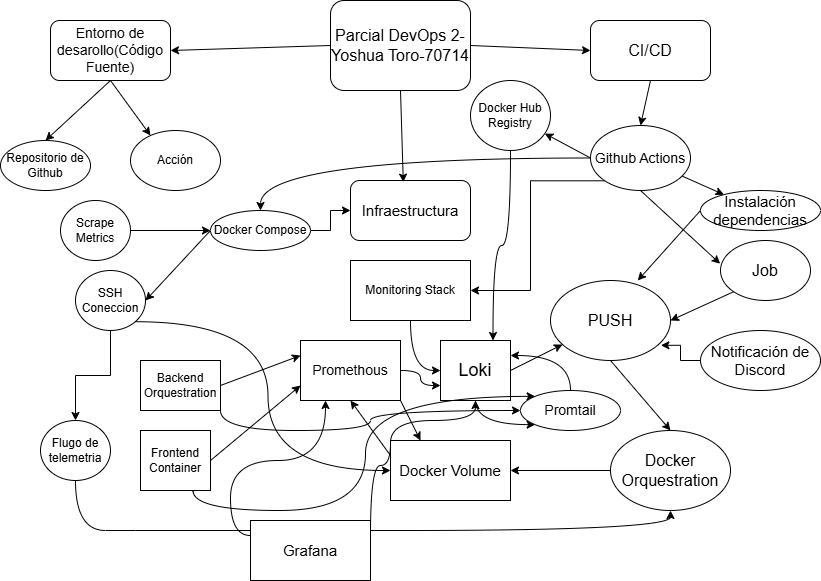

The diagram above was exported from draw.io. Its source (the exported page's mxGraphModel, read from the mxfile embedded in the PNG):
<mxGraphModel dx="1042" dy="529" grid="1" gridSize="10" guides="1" tooltips="1" connect="1" arrows="1" fold="1" page="1" pageScale="1" pageWidth="827" pageHeight="1169" math="0" shadow="0">
  <root>
    <mxCell id="0" />
    <mxCell id="1" parent="0" />
    <mxCell id="v0joYzCpPmFV3WSrg9Id-3" edge="1" parent="1" source="v0joYzCpPmFV3WSrg9Id-1" style="edgeStyle=none;rounded=0;orthogonalLoop=1;jettySize=auto;html=1;exitX=0;exitY=0.5;exitDx=0;exitDy=0;entryX=1;entryY=0.5;entryDx=0;entryDy=0;" target="v0joYzCpPmFV3WSrg9Id-2">
      <mxGeometry relative="1" as="geometry">
        <mxPoint x="180" y="80" as="targetPoint" />
      </mxGeometry>
    </mxCell>
    <mxCell id="v0joYzCpPmFV3WSrg9Id-10" edge="1" parent="1" source="v0joYzCpPmFV3WSrg9Id-1" style="edgeStyle=none;rounded=0;orthogonalLoop=1;jettySize=auto;html=1;exitX=1;exitY=0.5;exitDx=0;exitDy=0;entryX=0;entryY=0.5;entryDx=0;entryDy=0;" target="v0joYzCpPmFV3WSrg9Id-9">
      <mxGeometry relative="1" as="geometry" />
    </mxCell>
    <mxCell id="v0joYzCpPmFV3WSrg9Id-1" parent="1" style="rounded=1;whiteSpace=wrap;html=1;" value="&lt;font style=&quot;font-size: 16px;&quot;&gt;Parcial DevOps 2-Yoshua Toro-70714&lt;/font&gt;" vertex="1">
      <mxGeometry height="90" width="140" x="330" y="30" as="geometry" />
    </mxCell>
    <mxCell id="v0joYzCpPmFV3WSrg9Id-7" edge="1" parent="1" source="v0joYzCpPmFV3WSrg9Id-2" style="edgeStyle=none;rounded=0;orthogonalLoop=1;jettySize=auto;html=1;exitX=0.5;exitY=1;exitDx=0;exitDy=0;entryX=0.5;entryY=0;entryDx=0;entryDy=0;" target="v0joYzCpPmFV3WSrg9Id-4">
      <mxGeometry relative="1" as="geometry" />
    </mxCell>
    <mxCell id="v0joYzCpPmFV3WSrg9Id-8" edge="1" parent="1" source="v0joYzCpPmFV3WSrg9Id-2" style="edgeStyle=none;rounded=0;orthogonalLoop=1;jettySize=auto;html=1;exitX=0.5;exitY=1;exitDx=0;exitDy=0;entryX=0.222;entryY=0.083;entryDx=0;entryDy=0;entryPerimeter=0;" target="v0joYzCpPmFV3WSrg9Id-5">
      <mxGeometry relative="1" as="geometry" />
    </mxCell>
    <mxCell id="v0joYzCpPmFV3WSrg9Id-2" parent="1" style="rounded=1;whiteSpace=wrap;html=1;" value="&lt;font style=&quot;font-size: 14px;&quot;&gt;Entorno de desarollo(Código Fuente)&lt;/font&gt;" vertex="1">
      <mxGeometry height="60" width="120" x="50" y="50" as="geometry" />
    </mxCell>
    <mxCell id="v0joYzCpPmFV3WSrg9Id-4" parent="1" style="ellipse;whiteSpace=wrap;html=1;" value="Repositorio de Github" vertex="1">
      <mxGeometry height="50" width="90" y="170" as="geometry" />
    </mxCell>
    <mxCell id="v0joYzCpPmFV3WSrg9Id-5" parent="1" style="ellipse;whiteSpace=wrap;html=1;" value="Acción" vertex="1">
      <mxGeometry height="60" width="90" x="130" y="160" as="geometry" />
    </mxCell>
    <mxCell id="v0joYzCpPmFV3WSrg9Id-12" edge="1" parent="1" source="v0joYzCpPmFV3WSrg9Id-9" style="edgeStyle=none;rounded=0;orthogonalLoop=1;jettySize=auto;html=1;exitX=0.5;exitY=1;exitDx=0;exitDy=0;entryX=0.5;entryY=0;entryDx=0;entryDy=0;" target="v0joYzCpPmFV3WSrg9Id-11">
      <mxGeometry relative="1" as="geometry" />
    </mxCell>
    <mxCell id="v0joYzCpPmFV3WSrg9Id-9" parent="1" style="rounded=1;whiteSpace=wrap;html=1;" value="&lt;font style=&quot;font-size: 16px;&quot;&gt;CI/CD&lt;/font&gt;" vertex="1">
      <mxGeometry height="60" width="120" x="590" y="50" as="geometry" />
    </mxCell>
    <mxCell id="v0joYzCpPmFV3WSrg9Id-25" edge="1" parent="1" source="v0joYzCpPmFV3WSrg9Id-11" style="edgeStyle=none;rounded=0;orthogonalLoop=1;jettySize=auto;html=1;" target="v0joYzCpPmFV3WSrg9Id-24">
      <mxGeometry relative="1" as="geometry" />
    </mxCell>
    <mxCell id="v0joYzCpPmFV3WSrg9Id-32" edge="1" parent="1" source="v0joYzCpPmFV3WSrg9Id-11" style="edgeStyle=orthogonalEdgeStyle;curved=1;rounded=0;orthogonalLoop=1;jettySize=auto;html=1;exitX=0;exitY=0.5;exitDx=0;exitDy=0;entryX=0.5;entryY=0;entryDx=0;entryDy=0;" target="v0joYzCpPmFV3WSrg9Id-33">
      <mxGeometry relative="1" as="geometry">
        <mxPoint x="260" y="240" as="targetPoint" />
      </mxGeometry>
    </mxCell>
    <mxCell id="v0joYzCpPmFV3WSrg9Id-38" edge="1" parent="1" source="v0joYzCpPmFV3WSrg9Id-11" style="edgeStyle=none;rounded=0;orthogonalLoop=1;jettySize=auto;html=1;exitX=0;exitY=0.5;exitDx=0;exitDy=0;" target="v0joYzCpPmFV3WSrg9Id-39">
      <mxGeometry relative="1" as="geometry">
        <mxPoint x="530" y="170" as="targetPoint" />
      </mxGeometry>
    </mxCell>
    <mxCell id="wP2IK0Fh-0P82rI6B7O3-10" edge="1" parent="1" source="v0joYzCpPmFV3WSrg9Id-11" style="edgeStyle=orthogonalEdgeStyle;rounded=0;orthogonalLoop=1;jettySize=auto;html=1;exitX=0;exitY=1;exitDx=0;exitDy=0;entryX=1;entryY=0.5;entryDx=0;entryDy=0;" target="v0joYzCpPmFV3WSrg9Id-22">
      <mxGeometry relative="1" as="geometry" />
    </mxCell>
    <mxCell id="v0joYzCpPmFV3WSrg9Id-11" parent="1" style="ellipse;whiteSpace=wrap;html=1;" value="&lt;font style=&quot;font-size: 14px;&quot;&gt;Github Actions&lt;/font&gt;" vertex="1">
      <mxGeometry height="65" width="100" x="590" y="155" as="geometry" />
    </mxCell>
    <mxCell id="v0joYzCpPmFV3WSrg9Id-16" edge="1" parent="1" source="v0joYzCpPmFV3WSrg9Id-14" style="edgeStyle=none;rounded=0;orthogonalLoop=1;jettySize=auto;html=1;exitX=0.5;exitY=1;exitDx=0;exitDy=0;entryX=0.5;entryY=0;entryDx=0;entryDy=0;" target="v0joYzCpPmFV3WSrg9Id-15">
      <mxGeometry relative="1" as="geometry" />
    </mxCell>
    <mxCell id="v0joYzCpPmFV3WSrg9Id-14" parent="1" style="ellipse;whiteSpace=wrap;html=1;" value="&lt;font style=&quot;font-size: 16px;&quot;&gt;PUSH&lt;/font&gt;" vertex="1">
      <mxGeometry height="80" width="120" x="550" y="310" as="geometry" />
    </mxCell>
    <mxCell id="v0joYzCpPmFV3WSrg9Id-31" edge="1" parent="1" source="v0joYzCpPmFV3WSrg9Id-15" style="edgeStyle=none;rounded=0;orthogonalLoop=1;jettySize=auto;html=1;exitX=0;exitY=0.5;exitDx=0;exitDy=0;entryX=1;entryY=0.5;entryDx=0;entryDy=0;" target="v0joYzCpPmFV3WSrg9Id-30">
      <mxGeometry relative="1" as="geometry" />
    </mxCell>
    <mxCell id="v0joYzCpPmFV3WSrg9Id-15" parent="1" style="ellipse;whiteSpace=wrap;html=1;" value="&lt;font style=&quot;font-size: 16px;&quot;&gt;Docker Orquestration&lt;/font&gt;" vertex="1">
      <mxGeometry height="80" width="120" x="610" y="460" as="geometry" />
    </mxCell>
    <mxCell id="v0joYzCpPmFV3WSrg9Id-17" parent="1" style="rounded=1;whiteSpace=wrap;html=1;" value="&lt;font style=&quot;font-size: 15px;&quot;&gt;Infraestructura&lt;/font&gt;" vertex="1">
      <mxGeometry height="60" width="120" x="350" y="210" as="geometry" />
    </mxCell>
    <mxCell id="v0joYzCpPmFV3WSrg9Id-18" edge="1" parent="1" source="v0joYzCpPmFV3WSrg9Id-1" style="edgeStyle=none;rounded=0;orthogonalLoop=1;jettySize=auto;html=1;exitX=0.5;exitY=1;exitDx=0;exitDy=0;entryX=0.44;entryY=0.027;entryDx=0;entryDy=0;entryPerimeter=0;" target="v0joYzCpPmFV3WSrg9Id-17">
      <mxGeometry relative="1" as="geometry" />
    </mxCell>
    <mxCell id="wP2IK0Fh-0P82rI6B7O3-15" edge="1" parent="1" source="v0joYzCpPmFV3WSrg9Id-22" style="edgeStyle=orthogonalEdgeStyle;curved=1;rounded=0;orthogonalLoop=1;jettySize=auto;html=1;exitX=0.5;exitY=1;exitDx=0;exitDy=0;entryX=0;entryY=0.5;entryDx=0;entryDy=0;" target="wP2IK0Fh-0P82rI6B7O3-11">
      <mxGeometry relative="1" as="geometry" />
    </mxCell>
    <mxCell id="v0joYzCpPmFV3WSrg9Id-22" parent="1" style="rounded=0;whiteSpace=wrap;html=1;" value="Monitoring Stack" vertex="1">
      <mxGeometry height="60" width="120" x="350" y="290" as="geometry" />
    </mxCell>
    <mxCell id="v0joYzCpPmFV3WSrg9Id-24" parent="1" style="ellipse;whiteSpace=wrap;html=1;" value="&lt;font style=&quot;font-size: 15px;&quot;&gt;Instalación dependencias&lt;/font&gt;" vertex="1">
      <mxGeometry height="40" width="120" x="700" y="220" as="geometry" />
    </mxCell>
    <mxCell id="v0joYzCpPmFV3WSrg9Id-29" edge="1" parent="1" source="v0joYzCpPmFV3WSrg9Id-26" style="edgeStyle=none;rounded=0;orthogonalLoop=1;jettySize=auto;html=1;exitX=0;exitY=1;exitDx=0;exitDy=0;entryX=1;entryY=0.5;entryDx=0;entryDy=0;" target="v0joYzCpPmFV3WSrg9Id-14">
      <mxGeometry relative="1" as="geometry" />
    </mxCell>
    <mxCell id="v0joYzCpPmFV3WSrg9Id-26" parent="1" style="ellipse;whiteSpace=wrap;html=1;" value="&lt;font style=&quot;font-size: 16px;&quot;&gt;Job&lt;/font&gt;" vertex="1">
      <mxGeometry height="60" width="90" x="720" y="270" as="geometry" />
    </mxCell>
    <mxCell id="v0joYzCpPmFV3WSrg9Id-27" edge="1" parent="1" source="v0joYzCpPmFV3WSrg9Id-11" style="edgeStyle=none;rounded=0;orthogonalLoop=1;jettySize=auto;html=1;exitX=0.5;exitY=1;exitDx=0;exitDy=0;entryX=-0.004;entryY=0.387;entryDx=0;entryDy=0;entryPerimeter=0;" target="v0joYzCpPmFV3WSrg9Id-26">
      <mxGeometry relative="1" as="geometry" />
    </mxCell>
    <mxCell id="v0joYzCpPmFV3WSrg9Id-28" edge="1" parent="1" source="v0joYzCpPmFV3WSrg9Id-24" style="edgeStyle=none;rounded=0;orthogonalLoop=1;jettySize=auto;html=1;exitX=0;exitY=0.5;exitDx=0;exitDy=0;entryX=0.727;entryY=0;entryDx=0;entryDy=0;entryPerimeter=0;" target="v0joYzCpPmFV3WSrg9Id-14">
      <mxGeometry relative="1" as="geometry" />
    </mxCell>
    <mxCell id="wP2IK0Fh-0P82rI6B7O3-22" edge="1" parent="1" source="v0joYzCpPmFV3WSrg9Id-30" style="edgeStyle=none;shape=wire;rounded=0;orthogonalLoop=1;jettySize=auto;html=1;exitX=0;exitY=0.25;exitDx=0;exitDy=0;entryX=0.5;entryY=1;entryDx=0;entryDy=0;dashed=1;" target="wP2IK0Fh-0P82rI6B7O3-17">
      <mxGeometry relative="1" as="geometry" />
    </mxCell>
    <mxCell id="v0joYzCpPmFV3WSrg9Id-30" parent="1" style="rounded=0;whiteSpace=wrap;html=1;" value="&lt;font style=&quot;font-size: 15px;&quot;&gt;Docker Volume&lt;/font&gt;" vertex="1">
      <mxGeometry height="60" width="120" x="390" y="470" as="geometry" />
    </mxCell>
    <mxCell id="v0joYzCpPmFV3WSrg9Id-35" edge="1" parent="1" source="v0joYzCpPmFV3WSrg9Id-33" style="edgeStyle=none;rounded=0;orthogonalLoop=1;jettySize=auto;html=1;exitX=0;exitY=0.5;exitDx=0;exitDy=0;entryX=1;entryY=0.5;entryDx=0;entryDy=0;" target="v0joYzCpPmFV3WSrg9Id-34">
      <mxGeometry relative="1" as="geometry" />
    </mxCell>
    <mxCell id="wP2IK0Fh-0P82rI6B7O3-4" edge="1" parent="1" source="v0joYzCpPmFV3WSrg9Id-33" style="edgeStyle=orthogonalEdgeStyle;rounded=0;orthogonalLoop=1;jettySize=auto;html=1;exitX=1;exitY=0.5;exitDx=0;exitDy=0;entryX=0;entryY=0.5;entryDx=0;entryDy=0;" target="v0joYzCpPmFV3WSrg9Id-17">
      <mxGeometry relative="1" as="geometry" />
    </mxCell>
    <mxCell id="v0joYzCpPmFV3WSrg9Id-33" parent="1" style="ellipse;whiteSpace=wrap;html=1;" value="Docker Compose" vertex="1">
      <mxGeometry height="40" width="100" x="210" y="240" as="geometry" />
    </mxCell>
    <mxCell id="v0joYzCpPmFV3WSrg9Id-36" edge="1" parent="1" source="wP2IK0Fh-0P82rI6B7O3-7" style="edgeStyle=orthogonalEdgeStyle;curved=1;rounded=0;orthogonalLoop=1;jettySize=auto;html=1;exitX=0.5;exitY=1;exitDx=0;exitDy=0;entryX=0.5;entryY=1;entryDx=0;entryDy=0;" target="v0joYzCpPmFV3WSrg9Id-15">
      <mxGeometry relative="1" as="geometry">
        <Array as="points">
          <mxPoint x="135" y="560" />
          <mxPoint x="640" y="560" />
        </Array>
        <mxPoint x="560" y="540" as="targetPoint" />
      </mxGeometry>
    </mxCell>
    <mxCell id="v0joYzCpPmFV3WSrg9Id-37" edge="1" parent="1" source="v0joYzCpPmFV3WSrg9Id-34" style="edgeStyle=orthogonalEdgeStyle;curved=1;rounded=0;orthogonalLoop=1;jettySize=auto;html=1;exitX=1;exitY=1;exitDx=0;exitDy=0;entryX=0;entryY=0.5;entryDx=0;entryDy=0;" target="v0joYzCpPmFV3WSrg9Id-30">
      <mxGeometry relative="1" as="geometry" />
    </mxCell>
    <mxCell id="wP2IK0Fh-0P82rI6B7O3-9" edge="1" parent="1" source="v0joYzCpPmFV3WSrg9Id-34" style="edgeStyle=orthogonalEdgeStyle;rounded=0;orthogonalLoop=1;jettySize=auto;html=1;exitX=0.5;exitY=1;exitDx=0;exitDy=0;entryX=0.5;entryY=0;entryDx=0;entryDy=0;" target="wP2IK0Fh-0P82rI6B7O3-7">
      <mxGeometry relative="1" as="geometry" />
    </mxCell>
    <mxCell id="v0joYzCpPmFV3WSrg9Id-34" parent="1" style="ellipse;whiteSpace=wrap;html=1;" value="SSH Coneccion" vertex="1">
      <mxGeometry height="60" width="70" x="75" y="300" as="geometry" />
    </mxCell>
    <mxCell id="wP2IK0Fh-0P82rI6B7O3-16" edge="1" parent="1" source="v0joYzCpPmFV3WSrg9Id-39" style="edgeStyle=orthogonalEdgeStyle;curved=1;rounded=0;orthogonalLoop=1;jettySize=auto;html=1;exitX=0.5;exitY=1;exitDx=0;exitDy=0;entryX=0.75;entryY=0;entryDx=0;entryDy=0;" target="wP2IK0Fh-0P82rI6B7O3-11">
      <mxGeometry relative="1" as="geometry" />
    </mxCell>
    <mxCell id="v0joYzCpPmFV3WSrg9Id-39" parent="1" style="ellipse;whiteSpace=wrap;html=1;" value="Docker Hub Registry" vertex="1">
      <mxGeometry height="70" width="80" x="470" y="110" as="geometry" />
    </mxCell>
    <mxCell id="wP2IK0Fh-0P82rI6B7O3-1" parent="1" style="ellipse;whiteSpace=wrap;html=1;" value="&lt;font style=&quot;font-size: 15px;&quot;&gt;Notificación de Discord&lt;/font&gt;" vertex="1">
      <mxGeometry height="60" width="120" x="700" y="360" as="geometry" />
    </mxCell>
    <mxCell id="wP2IK0Fh-0P82rI6B7O3-3" edge="1" parent="1" source="wP2IK0Fh-0P82rI6B7O3-1" style="edgeStyle=orthogonalEdgeStyle;rounded=0;orthogonalLoop=1;jettySize=auto;html=1;exitX=0;exitY=0.5;exitDx=0;exitDy=0;entryX=0.92;entryY=0.81;entryDx=0;entryDy=0;entryPerimeter=0;" target="v0joYzCpPmFV3WSrg9Id-14">
      <mxGeometry relative="1" as="geometry" />
    </mxCell>
    <mxCell id="wP2IK0Fh-0P82rI6B7O3-6" edge="1" parent="1" source="wP2IK0Fh-0P82rI6B7O3-5" style="edgeStyle=orthogonalEdgeStyle;rounded=0;orthogonalLoop=1;jettySize=auto;html=1;" target="v0joYzCpPmFV3WSrg9Id-33" value="">
      <mxGeometry relative="1" as="geometry" />
    </mxCell>
    <mxCell id="wP2IK0Fh-0P82rI6B7O3-5" parent="1" style="ellipse;whiteSpace=wrap;html=1;" value="Scrape Metrics" vertex="1">
      <mxGeometry height="60" width="70" x="60" y="230" as="geometry" />
    </mxCell>
    <mxCell id="wP2IK0Fh-0P82rI6B7O3-7" parent="1" style="ellipse;whiteSpace=wrap;html=1;" value="Flugo de telemetria" vertex="1">
      <mxGeometry height="60" width="70" x="40" y="450" as="geometry" />
    </mxCell>
    <mxCell id="wP2IK0Fh-0P82rI6B7O3-27" edge="1" parent="1" source="wP2IK0Fh-0P82rI6B7O3-11" style="edgeStyle=none;shape=wire;rounded=0;orthogonalLoop=1;jettySize=auto;html=1;exitX=1;exitY=0.5;exitDx=0;exitDy=0;dashed=1;" target="v0joYzCpPmFV3WSrg9Id-14">
      <mxGeometry relative="1" as="geometry" />
    </mxCell>
    <mxCell id="wP2IK0Fh-0P82rI6B7O3-31" edge="1" parent="1" source="wP2IK0Fh-0P82rI6B7O3-11" style="edgeStyle=orthogonalEdgeStyle;shape=wire;curved=1;rounded=0;orthogonalLoop=1;jettySize=auto;html=1;exitX=0.5;exitY=1;exitDx=0;exitDy=0;entryX=0;entryY=1;entryDx=0;entryDy=0;dashed=1;" target="wP2IK0Fh-0P82rI6B7O3-29">
      <mxGeometry relative="1" as="geometry" />
    </mxCell>
    <mxCell id="wP2IK0Fh-0P82rI6B7O3-11" parent="1" style="rounded=0;whiteSpace=wrap;html=1;" value="&lt;font style=&quot;font-size: 18px;&quot;&gt;Loki&lt;/font&gt;" vertex="1">
      <mxGeometry height="60" width="70" x="440" y="370" as="geometry" />
    </mxCell>
    <mxCell id="wP2IK0Fh-0P82rI6B7O3-18" edge="1" parent="1" source="wP2IK0Fh-0P82rI6B7O3-17" style="edgeStyle=orthogonalEdgeStyle;curved=1;rounded=0;orthogonalLoop=1;jettySize=auto;html=1;exitX=1;exitY=0.5;exitDx=0;exitDy=0;entryX=0;entryY=0.75;entryDx=0;entryDy=0;" target="wP2IK0Fh-0P82rI6B7O3-11">
      <mxGeometry relative="1" as="geometry" />
    </mxCell>
    <mxCell id="wP2IK0Fh-0P82rI6B7O3-20" edge="1" parent="1" source="wP2IK0Fh-0P82rI6B7O3-17" style="edgeStyle=none;rounded=0;orthogonalLoop=1;jettySize=auto;html=1;exitX=1;exitY=1;exitDx=0;exitDy=0;entryX=0.25;entryY=0;entryDx=0;entryDy=0;" target="v0joYzCpPmFV3WSrg9Id-30">
      <mxGeometry relative="1" as="geometry" />
    </mxCell>
    <mxCell id="wP2IK0Fh-0P82rI6B7O3-17" parent="1" style="rounded=0;whiteSpace=wrap;html=1;" value="&lt;font style=&quot;font-size: 14px;&quot;&gt;Promethous&lt;/font&gt;" vertex="1">
      <mxGeometry height="60" width="100" x="300" y="370" as="geometry" />
    </mxCell>
    <mxCell id="wP2IK0Fh-0P82rI6B7O3-25" edge="1" parent="1" source="wP2IK0Fh-0P82rI6B7O3-23" style="edgeStyle=none;shape=wire;rounded=0;orthogonalLoop=1;jettySize=auto;html=1;exitX=1;exitY=0.5;exitDx=0;exitDy=0;entryX=0;entryY=0.25;entryDx=0;entryDy=0;dashed=1;" target="wP2IK0Fh-0P82rI6B7O3-17">
      <mxGeometry relative="1" as="geometry" />
    </mxCell>
    <mxCell id="wP2IK0Fh-0P82rI6B7O3-32" edge="1" parent="1" source="wP2IK0Fh-0P82rI6B7O3-23" style="edgeStyle=orthogonalEdgeStyle;shape=wire;curved=1;rounded=0;orthogonalLoop=1;jettySize=auto;html=1;exitX=1;exitY=1;exitDx=0;exitDy=0;entryX=0;entryY=0.5;entryDx=0;entryDy=0;dashed=1;" target="wP2IK0Fh-0P82rI6B7O3-29">
      <mxGeometry relative="1" as="geometry" />
    </mxCell>
    <mxCell id="wP2IK0Fh-0P82rI6B7O3-23" parent="1" style="rounded=0;whiteSpace=wrap;html=1;" value="Backend Orquestration" vertex="1">
      <mxGeometry height="50" width="80" x="140" y="390" as="geometry" />
    </mxCell>
    <mxCell id="wP2IK0Fh-0P82rI6B7O3-26" edge="1" parent="1" source="wP2IK0Fh-0P82rI6B7O3-24" style="edgeStyle=none;shape=wire;rounded=0;orthogonalLoop=1;jettySize=auto;html=1;exitX=1;exitY=0.5;exitDx=0;exitDy=0;entryX=0;entryY=0.75;entryDx=0;entryDy=0;dashed=1;" target="wP2IK0Fh-0P82rI6B7O3-17">
      <mxGeometry relative="1" as="geometry" />
    </mxCell>
    <mxCell id="wP2IK0Fh-0P82rI6B7O3-33" edge="1" parent="1" source="wP2IK0Fh-0P82rI6B7O3-24" style="edgeStyle=orthogonalEdgeStyle;shape=wire;curved=1;rounded=0;orthogonalLoop=1;jettySize=auto;html=1;exitX=0.75;exitY=1;exitDx=0;exitDy=0;entryX=0;entryY=0;entryDx=0;entryDy=0;dashed=1;" target="wP2IK0Fh-0P82rI6B7O3-29">
      <mxGeometry relative="1" as="geometry" />
    </mxCell>
    <mxCell id="wP2IK0Fh-0P82rI6B7O3-24" parent="1" style="rounded=0;whiteSpace=wrap;html=1;" value="Frontend Container" vertex="1">
      <mxGeometry height="60" width="70" x="140" y="460" as="geometry" />
    </mxCell>
    <mxCell id="wP2IK0Fh-0P82rI6B7O3-34" edge="1" parent="1" source="wP2IK0Fh-0P82rI6B7O3-29" style="edgeStyle=orthogonalEdgeStyle;shape=wire;curved=1;rounded=0;orthogonalLoop=1;jettySize=auto;html=1;exitX=0.5;exitY=0;exitDx=0;exitDy=0;entryX=1;entryY=0.25;entryDx=0;entryDy=0;dashed=1;" target="wP2IK0Fh-0P82rI6B7O3-11">
      <mxGeometry relative="1" as="geometry" />
    </mxCell>
    <mxCell id="wP2IK0Fh-0P82rI6B7O3-29" parent="1" style="ellipse;whiteSpace=wrap;html=1;" value="&lt;font style=&quot;font-size: 14px;&quot;&gt;Promtail&lt;/font&gt;" vertex="1">
      <mxGeometry height="40" width="100" x="520" y="420" as="geometry" />
    </mxCell>
    <mxCell id="wP2IK0Fh-0P82rI6B7O3-36" edge="1" parent="1" source="wP2IK0Fh-0P82rI6B7O3-35" style="edgeStyle=orthogonalEdgeStyle;shape=wire;curved=1;rounded=0;orthogonalLoop=1;jettySize=auto;html=1;exitX=0;exitY=0.25;exitDx=0;exitDy=0;entryX=0.25;entryY=1;entryDx=0;entryDy=0;dashed=1;" target="wP2IK0Fh-0P82rI6B7O3-17">
      <mxGeometry relative="1" as="geometry" />
    </mxCell>
    <mxCell id="wP2IK0Fh-0P82rI6B7O3-37" edge="1" parent="1" source="wP2IK0Fh-0P82rI6B7O3-35" style="edgeStyle=orthogonalEdgeStyle;shape=wire;curved=1;rounded=0;orthogonalLoop=1;jettySize=auto;html=1;exitX=1;exitY=0.25;exitDx=0;exitDy=0;entryX=0.5;entryY=1;entryDx=0;entryDy=0;dashed=1;" target="wP2IK0Fh-0P82rI6B7O3-11">
      <mxGeometry relative="1" as="geometry">
        <Array as="points">
          <mxPoint x="370" y="495" />
          <mxPoint x="390" y="495" />
          <mxPoint x="390" y="450" />
          <mxPoint x="475" y="450" />
        </Array>
      </mxGeometry>
    </mxCell>
    <mxCell id="wP2IK0Fh-0P82rI6B7O3-35" parent="1" style="rounded=0;whiteSpace=wrap;html=1;" value="&lt;font style=&quot;font-size: 15px;&quot;&gt;Grafana&lt;/font&gt;" vertex="1">
      <mxGeometry height="60" width="120" x="250" y="550" as="geometry" />
    </mxCell>
  </root>
</mxGraphModel>